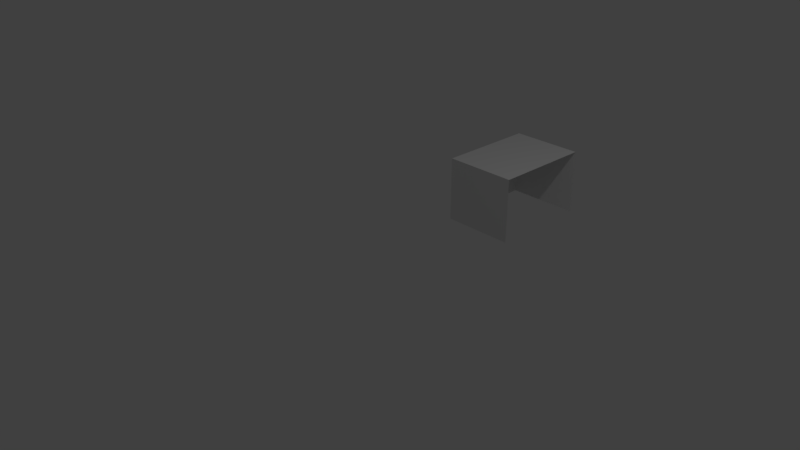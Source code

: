 # Source: Door.blend  (saved by Blender 2.79.0; exported with 4.5.12 LTS)
import bpy
from mathutils import Matrix  # noqa: F401  (used for matrix-valued properties, if any)

bpy.ops.wm.read_factory_settings(use_empty=True)
scene = bpy.context.scene
scene.name = 'Scene'

# ---- collections
col_collection_1 = bpy.data.collections.new('Collection 1'); scene.collection.children.link(col_collection_1)

# ---- world
world_world = bpy.data.worlds.new('World'); scene.world = world_world
world_world.color = (0.05088, 0.05088, 0.05088)
world_world.use_sun_shadow = False
world_world.sun_shadow_jitter_overblur = 0.0
world_world.cycles.sampling_method = 'MANUAL'

# ---- cameras
cam_camera = bpy.data.cameras.new('Camera')
cam_camera.clip_end = 100.0
cam_camera.lens = 35.0
cam_camera.sensor_width = 32.0
cam_camera.sensor_height = 18.0
cam_camera.ortho_scale = 7.314
cam_camera.dof.focus_distance = 0.0
cam_camera.dof.aperture_fstop = 128.0

# ---- lights
light_lamp = bpy.data.lights.new('Lamp', 'POINT')
light_lamp.transmission_factor = 0.0
light_lamp.cutoff_distance = 30.0
light_lamp.energy = 100.0
light_lamp.shadow_buffer_clip_start = 1.001
light_lamp.shadow_soft_size = 0.1
light_lamp.shadow_maximum_resolution = 0.006
light_lamp.use_absolute_resolution = True

# ---- meshes
me_cube_001 = bpy.data.meshes.new('Cube.001')
me_cube_001.from_pydata([(0.0, -0.7, 0.0), (0.0, -0.7, 0.9), (0.0, 0.7, 0.0), (0.0, 0.7, 0.9), (1.0, -0.7, 0.0), (1.0, -0.7, 0.9), (1.0, 0.7, 0.0), (1.0, 0.7, 0.9)], [], [(0, 1, 3, 2), (2, 3, 7, 6), (4, 5, 1, 0), (7, 3, 1, 5)])
_uv = me_cube_001.uv_layers.new(name='UVMap')
_uv.uv.foreach_set('vector', [0.5, 0.125, 0.25, 0.125, 0.25, 0.0, 0.5, 0.0, 0.25, 0.125, 0.0, 0.125, 0.0, 0.0, 0.25, 0.0, 0.0, 0.0, 0.25, 0.0, 0.25, 0.125, 0.0, 0.125, 0.25, 0.375, 0.0, 0.375, 0.0, 0.125, 0.25, 0.125])
me_cube_001.use_remesh_preserve_volume = False
me_cube_001.use_remesh_preserve_attributes = False
me_cube_001.use_mirror_vertex_groups = False
me_cube_001.update()

# ---- objects
ob_door = bpy.data.objects.new('Door', me_cube_001)
ob_lamp = bpy.data.objects.new('Lamp', light_lamp)
ob_camera = bpy.data.objects.new('Camera', cam_camera)

# ---- transforms, parenting, visibility, modifiers, constraints
ob_door.location = (0.0, 2.207, 0.0)
ob_door.lineart.crease_threshold = 0.0
ob_lamp.location = (4.076, 1.005, 5.904)
ob_lamp.rotation_euler = (0.6503, 0.05522, 1.866)
ob_lamp.lock_rotations_4d = False
ob_lamp.empty_display_type = 'ARROWS'
ob_lamp.color = (0.0, 0.0, 0.0, 0.0)
ob_lamp.lineart.crease_threshold = 0.0
ob_camera.location = (7.481, -6.508, 5.344)
ob_camera.rotation_euler = (1.109, 0.0, 0.8149)
ob_camera.lock_rotations_4d = False
ob_camera.empty_display_type = 'ARROWS'
ob_camera.color = (0.0, 0.0, 0.0, 0.0)
ob_camera.display_type = 'WIRE'
ob_camera.lineart.crease_threshold = 0.0

# ---- collection membership
col_collection_1.objects.link(ob_door)
col_collection_1.objects.link(ob_lamp)
col_collection_1.objects.link(ob_camera)

# ---- scene / render settings (as saved in the file)
scene.camera = ob_camera
scene.frame_start = 1; scene.frame_end = 250; scene.frame_set(1)
scene.render.engine = 'BLENDER_EEVEE_NEXT'
scene.render.resolution_percentage = 50
scene.render.dither_intensity = 0.0
scene.cycles.use_denoising = False
scene.cycles.samples = 128
scene.cycles.sampling_pattern = 'TABULATED_SOBOL'
scene.cycles.use_adaptive_sampling = False
scene.cycles.use_light_tree = False
scene.cycles.blur_glossy = 0.0
scene.cycles.sample_clamp_indirect = 0.0
scene.view_settings.view_transform = 'Standard'
bpy.context.view_layer.update()
